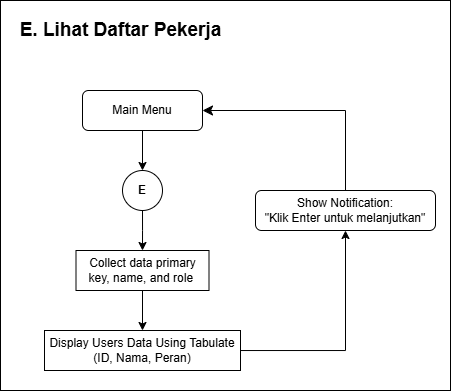

The diagram above was exported from draw.io. Its source (the exported page's mxGraphModel, read from the mxfile embedded in the PNG):
<mxGraphModel dx="795" dy="611" grid="1" gridSize="10" guides="1" tooltips="1" connect="1" arrows="1" fold="1" page="1" pageScale="1" pageWidth="850" pageHeight="1100" math="0" shadow="0">
  <root>
    <mxCell id="_WLb6C8yVzfJumrWuODE-0" />
    <mxCell id="_WLb6C8yVzfJumrWuODE-1" parent="_WLb6C8yVzfJumrWuODE-0" />
    <mxCell id="zIRn_uK6764201S-o1Lw-0" value="" style="group" parent="_WLb6C8yVzfJumrWuODE-1" vertex="1" connectable="0">
      <mxGeometry x="260" y="140" width="450" height="390" as="geometry" />
    </mxCell>
    <mxCell id="_WLb6C8yVzfJumrWuODE-3" value="" style="rounded=0;whiteSpace=wrap;html=1;" parent="zIRn_uK6764201S-o1Lw-0" vertex="1">
      <mxGeometry width="450" height="390" as="geometry" />
    </mxCell>
    <mxCell id="_WLb6C8yVzfJumrWuODE-4" value="E. Lihat Daftar Pekerja" style="text;html=1;align=center;verticalAlign=middle;resizable=0;points=[];autosize=1;strokeColor=none;fillColor=none;fontStyle=1;fontSize=19;" parent="zIRn_uK6764201S-o1Lw-0" vertex="1">
      <mxGeometry x="15" y="10" width="210" height="40" as="geometry" />
    </mxCell>
    <mxCell id="_WLb6C8yVzfJumrWuODE-5" value="" style="edgeStyle=orthogonalEdgeStyle;rounded=0;orthogonalLoop=1;jettySize=auto;html=1;" parent="zIRn_uK6764201S-o1Lw-0" source="_WLb6C8yVzfJumrWuODE-6" edge="1">
      <mxGeometry relative="1" as="geometry">
        <mxPoint x="142" y="250" as="targetPoint" />
      </mxGeometry>
    </mxCell>
    <mxCell id="_WLb6C8yVzfJumrWuODE-6" value="&lt;b&gt;E&lt;/b&gt;" style="ellipse;whiteSpace=wrap;html=1;aspect=fixed;" parent="zIRn_uK6764201S-o1Lw-0" vertex="1">
      <mxGeometry x="122" y="170" width="40" height="40" as="geometry" />
    </mxCell>
    <mxCell id="_WLb6C8yVzfJumrWuODE-16" value="" style="edgeStyle=orthogonalEdgeStyle;rounded=0;orthogonalLoop=1;jettySize=auto;html=1;" parent="zIRn_uK6764201S-o1Lw-0" source="_WLb6C8yVzfJumrWuODE-17" target="_WLb6C8yVzfJumrWuODE-6" edge="1">
      <mxGeometry relative="1" as="geometry" />
    </mxCell>
    <mxCell id="_WLb6C8yVzfJumrWuODE-17" value="Main Menu" style="rounded=1;whiteSpace=wrap;html=1;" parent="zIRn_uK6764201S-o1Lw-0" vertex="1">
      <mxGeometry x="82" y="90" width="120" height="40" as="geometry" />
    </mxCell>
    <mxCell id="_WLb6C8yVzfJumrWuODE-18" value="Show Notification:&lt;div&gt;&quot;Klik Enter untuk melanjutkan&quot;&lt;/div&gt;" style="rounded=1;whiteSpace=wrap;html=1;" parent="zIRn_uK6764201S-o1Lw-0" vertex="1">
      <mxGeometry x="255" y="190" width="180" height="40" as="geometry" />
    </mxCell>
    <mxCell id="AUVgj2T56qVPHgKXIpjI-1" value="" style="edgeStyle=orthogonalEdgeStyle;rounded=0;orthogonalLoop=1;jettySize=auto;html=1;" parent="zIRn_uK6764201S-o1Lw-0" source="_WLb6C8yVzfJumrWuODE-19" target="_WLb6C8yVzfJumrWuODE-22" edge="1">
      <mxGeometry relative="1" as="geometry" />
    </mxCell>
    <mxCell id="_WLb6C8yVzfJumrWuODE-19" value="Collect data primary key, name, and role&amp;nbsp;" style="rounded=0;whiteSpace=wrap;html=1;" parent="zIRn_uK6764201S-o1Lw-0" vertex="1">
      <mxGeometry x="75.5" y="250" width="133" height="40" as="geometry" />
    </mxCell>
    <mxCell id="AUVgj2T56qVPHgKXIpjI-3" style="edgeStyle=orthogonalEdgeStyle;rounded=0;orthogonalLoop=1;jettySize=auto;html=1;entryX=0.5;entryY=1;entryDx=0;entryDy=0;" parent="zIRn_uK6764201S-o1Lw-0" source="_WLb6C8yVzfJumrWuODE-22" target="_WLb6C8yVzfJumrWuODE-18" edge="1">
      <mxGeometry relative="1" as="geometry" />
    </mxCell>
    <mxCell id="_WLb6C8yVzfJumrWuODE-22" value="Display Users Data Using Tabulate&lt;div&gt;(ID, Nama, Peran)&lt;/div&gt;" style="rounded=0;whiteSpace=wrap;html=1;" parent="zIRn_uK6764201S-o1Lw-0" vertex="1">
      <mxGeometry x="44" y="330" width="196" height="40" as="geometry" />
    </mxCell>
    <mxCell id="_WLb6C8yVzfJumrWuODE-23" value="" style="edgeStyle=elbowEdgeStyle;elbow=horizontal;endArrow=classic;html=1;curved=0;rounded=0;endSize=8;startSize=8;exitX=0.5;exitY=0;exitDx=0;exitDy=0;entryX=1;entryY=0.5;entryDx=0;entryDy=0;" parent="zIRn_uK6764201S-o1Lw-0" source="_WLb6C8yVzfJumrWuODE-18" target="_WLb6C8yVzfJumrWuODE-17" edge="1">
      <mxGeometry width="50" height="50" relative="1" as="geometry">
        <mxPoint x="377" y="440" as="sourcePoint" />
        <mxPoint x="427" y="390" as="targetPoint" />
        <Array as="points">
          <mxPoint x="345" y="160" />
        </Array>
      </mxGeometry>
    </mxCell>
  </root>
</mxGraphModel>